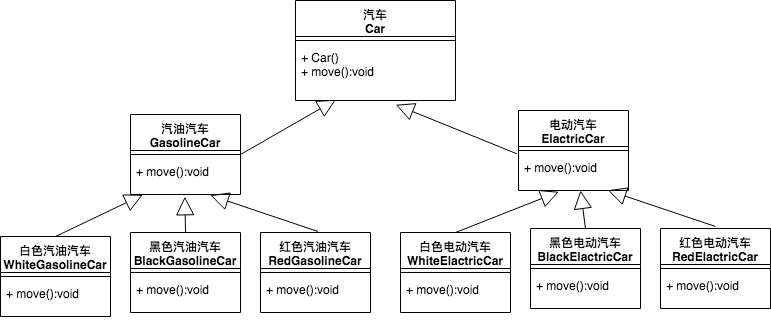

The diagram above was exported from draw.io. Its source (the exported page's mxGraphModel, read from the mxfile embedded in the PNG):
<mxGraphModel dx="1251" dy="569" grid="1" gridSize="10" guides="1" tooltips="1" connect="1" arrows="1" fold="1" page="1" pageScale="1" pageWidth="827" pageHeight="1169" math="0" shadow="0">
  <root>
    <mxCell id="0" />
    <mxCell id="1" parent="0" />
    <mxCell id="qs4TTMnUsXcy1HuRp8CV-2" value="汽车&#10;Car" style="swimlane;fontStyle=1;align=center;verticalAlign=top;childLayout=stackLayout;horizontal=1;startSize=36;horizontalStack=0;resizeParent=1;resizeParentMax=0;resizeLast=0;collapsible=1;marginBottom=0;" vertex="1" parent="1">
      <mxGeometry x="335" y="110" width="160" height="100" as="geometry" />
    </mxCell>
    <mxCell id="qs4TTMnUsXcy1HuRp8CV-4" value="" style="line;strokeWidth=1;fillColor=none;align=left;verticalAlign=middle;spacingTop=-1;spacingLeft=3;spacingRight=3;rotatable=0;labelPosition=right;points=[];portConstraint=eastwest;" vertex="1" parent="qs4TTMnUsXcy1HuRp8CV-2">
      <mxGeometry y="36" width="160" height="8" as="geometry" />
    </mxCell>
    <mxCell id="qs4TTMnUsXcy1HuRp8CV-5" value="+ Car()&#10;+ move():void" style="text;strokeColor=none;fillColor=none;align=left;verticalAlign=top;spacingLeft=4;spacingRight=4;overflow=hidden;rotatable=0;points=[[0,0.5],[1,0.5]];portConstraint=eastwest;" vertex="1" parent="qs4TTMnUsXcy1HuRp8CV-2">
      <mxGeometry y="44" width="160" height="56" as="geometry" />
    </mxCell>
    <mxCell id="qs4TTMnUsXcy1HuRp8CV-7" value="汽油汽车&#10;GasolineCar" style="swimlane;fontStyle=1;align=center;verticalAlign=top;childLayout=stackLayout;horizontal=1;startSize=36;horizontalStack=0;resizeParent=1;resizeParentMax=0;resizeLast=0;collapsible=1;marginBottom=0;" vertex="1" parent="1">
      <mxGeometry x="170" y="224" width="110" height="80" as="geometry" />
    </mxCell>
    <mxCell id="qs4TTMnUsXcy1HuRp8CV-8" value="" style="line;strokeWidth=1;fillColor=none;align=left;verticalAlign=middle;spacingTop=-1;spacingLeft=3;spacingRight=3;rotatable=0;labelPosition=right;points=[];portConstraint=eastwest;" vertex="1" parent="qs4TTMnUsXcy1HuRp8CV-7">
      <mxGeometry y="36" width="110" height="8" as="geometry" />
    </mxCell>
    <mxCell id="qs4TTMnUsXcy1HuRp8CV-9" value="+ move():void" style="text;strokeColor=none;fillColor=none;align=left;verticalAlign=top;spacingLeft=4;spacingRight=4;overflow=hidden;rotatable=0;points=[[0,0.5],[1,0.5]];portConstraint=eastwest;" vertex="1" parent="qs4TTMnUsXcy1HuRp8CV-7">
      <mxGeometry y="44" width="110" height="36" as="geometry" />
    </mxCell>
    <mxCell id="qs4TTMnUsXcy1HuRp8CV-10" value="电动汽车&#10;ElactricCar" style="swimlane;fontStyle=1;align=center;verticalAlign=top;childLayout=stackLayout;horizontal=1;startSize=36;horizontalStack=0;resizeParent=1;resizeParentMax=0;resizeLast=0;collapsible=1;marginBottom=0;" vertex="1" parent="1">
      <mxGeometry x="558" y="220" width="110" height="80" as="geometry" />
    </mxCell>
    <mxCell id="qs4TTMnUsXcy1HuRp8CV-11" value="" style="line;strokeWidth=1;fillColor=none;align=left;verticalAlign=middle;spacingTop=-1;spacingLeft=3;spacingRight=3;rotatable=0;labelPosition=right;points=[];portConstraint=eastwest;" vertex="1" parent="qs4TTMnUsXcy1HuRp8CV-10">
      <mxGeometry y="36" width="110" height="8" as="geometry" />
    </mxCell>
    <mxCell id="qs4TTMnUsXcy1HuRp8CV-12" value="+ move():void" style="text;strokeColor=none;fillColor=none;align=left;verticalAlign=top;spacingLeft=4;spacingRight=4;overflow=hidden;rotatable=0;points=[[0,0.5],[1,0.5]];portConstraint=eastwest;" vertex="1" parent="qs4TTMnUsXcy1HuRp8CV-10">
      <mxGeometry y="44" width="110" height="36" as="geometry" />
    </mxCell>
    <mxCell id="qs4TTMnUsXcy1HuRp8CV-13" value="白色汽油汽车&#10;WhiteGasolineCar" style="swimlane;fontStyle=1;align=center;verticalAlign=top;childLayout=stackLayout;horizontal=1;startSize=36;horizontalStack=0;resizeParent=1;resizeParentMax=0;resizeLast=0;collapsible=1;marginBottom=0;" vertex="1" parent="1">
      <mxGeometry x="40" y="346" width="110" height="80" as="geometry" />
    </mxCell>
    <mxCell id="qs4TTMnUsXcy1HuRp8CV-14" value="" style="line;strokeWidth=1;fillColor=none;align=left;verticalAlign=middle;spacingTop=-1;spacingLeft=3;spacingRight=3;rotatable=0;labelPosition=right;points=[];portConstraint=eastwest;" vertex="1" parent="qs4TTMnUsXcy1HuRp8CV-13">
      <mxGeometry y="36" width="110" height="8" as="geometry" />
    </mxCell>
    <mxCell id="qs4TTMnUsXcy1HuRp8CV-15" value="+ move():void" style="text;strokeColor=none;fillColor=none;align=left;verticalAlign=top;spacingLeft=4;spacingRight=4;overflow=hidden;rotatable=0;points=[[0,0.5],[1,0.5]];portConstraint=eastwest;" vertex="1" parent="qs4TTMnUsXcy1HuRp8CV-13">
      <mxGeometry y="44" width="110" height="36" as="geometry" />
    </mxCell>
    <mxCell id="qs4TTMnUsXcy1HuRp8CV-16" value="黑色汽油汽车&#10;BlackGasolineCar" style="swimlane;fontStyle=1;align=center;verticalAlign=top;childLayout=stackLayout;horizontal=1;startSize=36;horizontalStack=0;resizeParent=1;resizeParentMax=0;resizeLast=0;collapsible=1;marginBottom=0;" vertex="1" parent="1">
      <mxGeometry x="170" y="342" width="110" height="80" as="geometry" />
    </mxCell>
    <mxCell id="qs4TTMnUsXcy1HuRp8CV-17" value="" style="line;strokeWidth=1;fillColor=none;align=left;verticalAlign=middle;spacingTop=-1;spacingLeft=3;spacingRight=3;rotatable=0;labelPosition=right;points=[];portConstraint=eastwest;" vertex="1" parent="qs4TTMnUsXcy1HuRp8CV-16">
      <mxGeometry y="36" width="110" height="8" as="geometry" />
    </mxCell>
    <mxCell id="qs4TTMnUsXcy1HuRp8CV-18" value="+ move():void" style="text;strokeColor=none;fillColor=none;align=left;verticalAlign=top;spacingLeft=4;spacingRight=4;overflow=hidden;rotatable=0;points=[[0,0.5],[1,0.5]];portConstraint=eastwest;" vertex="1" parent="qs4TTMnUsXcy1HuRp8CV-16">
      <mxGeometry y="44" width="110" height="36" as="geometry" />
    </mxCell>
    <mxCell id="qs4TTMnUsXcy1HuRp8CV-19" value="红色汽油汽车&#10;RedGasolineCar" style="swimlane;fontStyle=1;align=center;verticalAlign=top;childLayout=stackLayout;horizontal=1;startSize=36;horizontalStack=0;resizeParent=1;resizeParentMax=0;resizeLast=0;collapsible=1;marginBottom=0;" vertex="1" parent="1">
      <mxGeometry x="300" y="342" width="110" height="80" as="geometry" />
    </mxCell>
    <mxCell id="qs4TTMnUsXcy1HuRp8CV-20" value="" style="line;strokeWidth=1;fillColor=none;align=left;verticalAlign=middle;spacingTop=-1;spacingLeft=3;spacingRight=3;rotatable=0;labelPosition=right;points=[];portConstraint=eastwest;" vertex="1" parent="qs4TTMnUsXcy1HuRp8CV-19">
      <mxGeometry y="36" width="110" height="8" as="geometry" />
    </mxCell>
    <mxCell id="qs4TTMnUsXcy1HuRp8CV-21" value="+ move():void" style="text;strokeColor=none;fillColor=none;align=left;verticalAlign=top;spacingLeft=4;spacingRight=4;overflow=hidden;rotatable=0;points=[[0,0.5],[1,0.5]];portConstraint=eastwest;" vertex="1" parent="qs4TTMnUsXcy1HuRp8CV-19">
      <mxGeometry y="44" width="110" height="36" as="geometry" />
    </mxCell>
    <mxCell id="qs4TTMnUsXcy1HuRp8CV-22" value="白色电动汽车&#10;WhiteElactricCar" style="swimlane;fontStyle=1;align=center;verticalAlign=top;childLayout=stackLayout;horizontal=1;startSize=36;horizontalStack=0;resizeParent=1;resizeParentMax=0;resizeLast=0;collapsible=1;marginBottom=0;" vertex="1" parent="1">
      <mxGeometry x="440" y="342" width="110" height="80" as="geometry" />
    </mxCell>
    <mxCell id="qs4TTMnUsXcy1HuRp8CV-23" value="" style="line;strokeWidth=1;fillColor=none;align=left;verticalAlign=middle;spacingTop=-1;spacingLeft=3;spacingRight=3;rotatable=0;labelPosition=right;points=[];portConstraint=eastwest;" vertex="1" parent="qs4TTMnUsXcy1HuRp8CV-22">
      <mxGeometry y="36" width="110" height="8" as="geometry" />
    </mxCell>
    <mxCell id="qs4TTMnUsXcy1HuRp8CV-24" value="+ move():void" style="text;strokeColor=none;fillColor=none;align=left;verticalAlign=top;spacingLeft=4;spacingRight=4;overflow=hidden;rotatable=0;points=[[0,0.5],[1,0.5]];portConstraint=eastwest;" vertex="1" parent="qs4TTMnUsXcy1HuRp8CV-22">
      <mxGeometry y="44" width="110" height="36" as="geometry" />
    </mxCell>
    <mxCell id="qs4TTMnUsXcy1HuRp8CV-25" value="黑色电动汽车&#10;BlackElactricCar" style="swimlane;fontStyle=1;align=center;verticalAlign=top;childLayout=stackLayout;horizontal=1;startSize=36;horizontalStack=0;resizeParent=1;resizeParentMax=0;resizeLast=0;collapsible=1;marginBottom=0;" vertex="1" parent="1">
      <mxGeometry x="570" y="338" width="110" height="80" as="geometry" />
    </mxCell>
    <mxCell id="qs4TTMnUsXcy1HuRp8CV-26" value="" style="line;strokeWidth=1;fillColor=none;align=left;verticalAlign=middle;spacingTop=-1;spacingLeft=3;spacingRight=3;rotatable=0;labelPosition=right;points=[];portConstraint=eastwest;" vertex="1" parent="qs4TTMnUsXcy1HuRp8CV-25">
      <mxGeometry y="36" width="110" height="8" as="geometry" />
    </mxCell>
    <mxCell id="qs4TTMnUsXcy1HuRp8CV-27" value="+ move():void" style="text;strokeColor=none;fillColor=none;align=left;verticalAlign=top;spacingLeft=4;spacingRight=4;overflow=hidden;rotatable=0;points=[[0,0.5],[1,0.5]];portConstraint=eastwest;" vertex="1" parent="qs4TTMnUsXcy1HuRp8CV-25">
      <mxGeometry y="44" width="110" height="36" as="geometry" />
    </mxCell>
    <mxCell id="qs4TTMnUsXcy1HuRp8CV-28" value="红色电动汽车&#10;RedElactricCar" style="swimlane;fontStyle=1;align=center;verticalAlign=top;childLayout=stackLayout;horizontal=1;startSize=36;horizontalStack=0;resizeParent=1;resizeParentMax=0;resizeLast=0;collapsible=1;marginBottom=0;" vertex="1" parent="1">
      <mxGeometry x="700" y="338" width="110" height="80" as="geometry" />
    </mxCell>
    <mxCell id="qs4TTMnUsXcy1HuRp8CV-29" value="" style="line;strokeWidth=1;fillColor=none;align=left;verticalAlign=middle;spacingTop=-1;spacingLeft=3;spacingRight=3;rotatable=0;labelPosition=right;points=[];portConstraint=eastwest;" vertex="1" parent="qs4TTMnUsXcy1HuRp8CV-28">
      <mxGeometry y="36" width="110" height="8" as="geometry" />
    </mxCell>
    <mxCell id="qs4TTMnUsXcy1HuRp8CV-30" value="+ move():void" style="text;strokeColor=none;fillColor=none;align=left;verticalAlign=top;spacingLeft=4;spacingRight=4;overflow=hidden;rotatable=0;points=[[0,0.5],[1,0.5]];portConstraint=eastwest;" vertex="1" parent="qs4TTMnUsXcy1HuRp8CV-28">
      <mxGeometry y="44" width="110" height="36" as="geometry" />
    </mxCell>
    <mxCell id="qs4TTMnUsXcy1HuRp8CV-31" value="" style="endArrow=block;endSize=16;endFill=0;html=1;exitX=1;exitY=0.5;exitDx=0;exitDy=0;entryX=0.252;entryY=0.987;entryDx=0;entryDy=0;entryPerimeter=0;" edge="1" parent="1" source="qs4TTMnUsXcy1HuRp8CV-7" target="qs4TTMnUsXcy1HuRp8CV-5">
      <mxGeometry width="160" relative="1" as="geometry">
        <mxPoint x="230" y="230" as="sourcePoint" />
        <mxPoint x="390" y="230" as="targetPoint" />
      </mxGeometry>
    </mxCell>
    <mxCell id="qs4TTMnUsXcy1HuRp8CV-34" value="" style="endArrow=block;endSize=16;endFill=0;html=1;exitX=0.5;exitY=0;exitDx=0;exitDy=0;entryX=0.112;entryY=1.008;entryDx=0;entryDy=0;entryPerimeter=0;" edge="1" parent="1" source="qs4TTMnUsXcy1HuRp8CV-13" target="qs4TTMnUsXcy1HuRp8CV-9">
      <mxGeometry width="160" relative="1" as="geometry">
        <mxPoint x="40" y="310" as="sourcePoint" />
        <mxPoint x="200" y="310" as="targetPoint" />
      </mxGeometry>
    </mxCell>
    <mxCell id="qs4TTMnUsXcy1HuRp8CV-36" value="" style="endArrow=block;endSize=16;endFill=0;html=1;exitX=-0.015;exitY=-0.02;exitDx=0;exitDy=0;entryX=0.627;entryY=1.076;entryDx=0;entryDy=0;entryPerimeter=0;exitPerimeter=0;" edge="1" parent="1" source="qs4TTMnUsXcy1HuRp8CV-12" target="qs4TTMnUsXcy1HuRp8CV-5">
      <mxGeometry width="160" relative="1" as="geometry">
        <mxPoint x="290" y="274" as="sourcePoint" />
        <mxPoint x="385.31999999999994" y="219.27200000000005" as="targetPoint" />
      </mxGeometry>
    </mxCell>
    <mxCell id="qs4TTMnUsXcy1HuRp8CV-37" value="" style="endArrow=block;endSize=16;endFill=0;html=1;exitX=0.5;exitY=0;exitDx=0;exitDy=0;entryX=0.494;entryY=1.063;entryDx=0;entryDy=0;entryPerimeter=0;" edge="1" parent="1" source="qs4TTMnUsXcy1HuRp8CV-16" target="qs4TTMnUsXcy1HuRp8CV-9">
      <mxGeometry width="160" relative="1" as="geometry">
        <mxPoint x="105" y="356" as="sourcePoint" />
        <mxPoint x="192.31999999999994" y="314.288" as="targetPoint" />
      </mxGeometry>
    </mxCell>
    <mxCell id="qs4TTMnUsXcy1HuRp8CV-38" value="" style="endArrow=block;endSize=16;endFill=0;html=1;entryX=0.494;entryY=1.063;entryDx=0;entryDy=0;entryPerimeter=0;" edge="1" parent="1">
      <mxGeometry width="160" relative="1" as="geometry">
        <mxPoint x="357.5" y="341" as="sourcePoint" />
        <mxPoint x="249.83999999999992" y="304.76800000000003" as="targetPoint" />
      </mxGeometry>
    </mxCell>
    <mxCell id="qs4TTMnUsXcy1HuRp8CV-40" value="" style="endArrow=block;endSize=16;endFill=0;html=1;entryX=0.494;entryY=1.063;entryDx=0;entryDy=0;entryPerimeter=0;" edge="1" parent="1">
      <mxGeometry width="160" relative="1" as="geometry">
        <mxPoint x="755" y="336" as="sourcePoint" />
        <mxPoint x="647.3399999999999" y="299.76800000000003" as="targetPoint" />
      </mxGeometry>
    </mxCell>
    <mxCell id="qs4TTMnUsXcy1HuRp8CV-41" value="" style="endArrow=block;endSize=16;endFill=0;html=1;exitX=0.5;exitY=0;exitDx=0;exitDy=0;" edge="1" parent="1" source="qs4TTMnUsXcy1HuRp8CV-25">
      <mxGeometry width="160" relative="1" as="geometry">
        <mxPoint x="235" y="352" as="sourcePoint" />
        <mxPoint x="620" y="300" as="targetPoint" />
      </mxGeometry>
    </mxCell>
    <mxCell id="qs4TTMnUsXcy1HuRp8CV-42" value="" style="endArrow=block;endSize=16;endFill=0;html=1;exitX=0.5;exitY=0;exitDx=0;exitDy=0;entryX=0.367;entryY=1.036;entryDx=0;entryDy=0;entryPerimeter=0;" edge="1" parent="1" source="qs4TTMnUsXcy1HuRp8CV-22" target="qs4TTMnUsXcy1HuRp8CV-12">
      <mxGeometry width="160" relative="1" as="geometry">
        <mxPoint x="635" y="348" as="sourcePoint" />
        <mxPoint x="630" y="312" as="targetPoint" />
      </mxGeometry>
    </mxCell>
  </root>
</mxGraphModel>